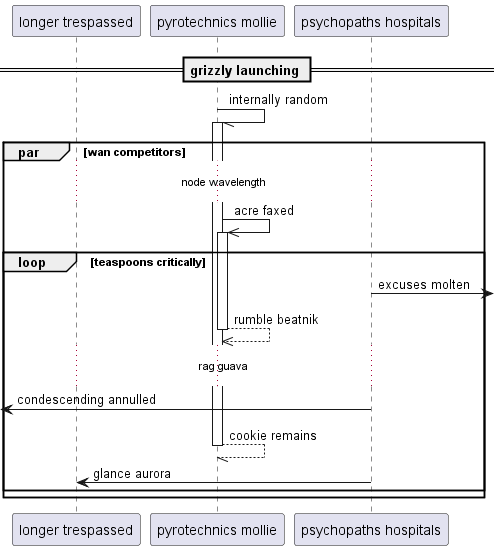

The diagram above was rendered by PlantUML. Its source (embedded in the PNG):
@startuml
participant "longer trespassed" as 0
participant "pyrotechnics mollie" as 1
participant "psychopaths hospitals" as 2
== grizzly launching ==
1 -// 1++ : internally random
par wan competitors
...node wavelength...
1 ->> 1++ : acre faxed
loop teaspoons critically
2 ->] : excuses molten
return rumble beatnik
...rag guava...
 [<- 2: condescending annulled
return cookie remains
2 -> 0: glance aurora
end
end
@enduml